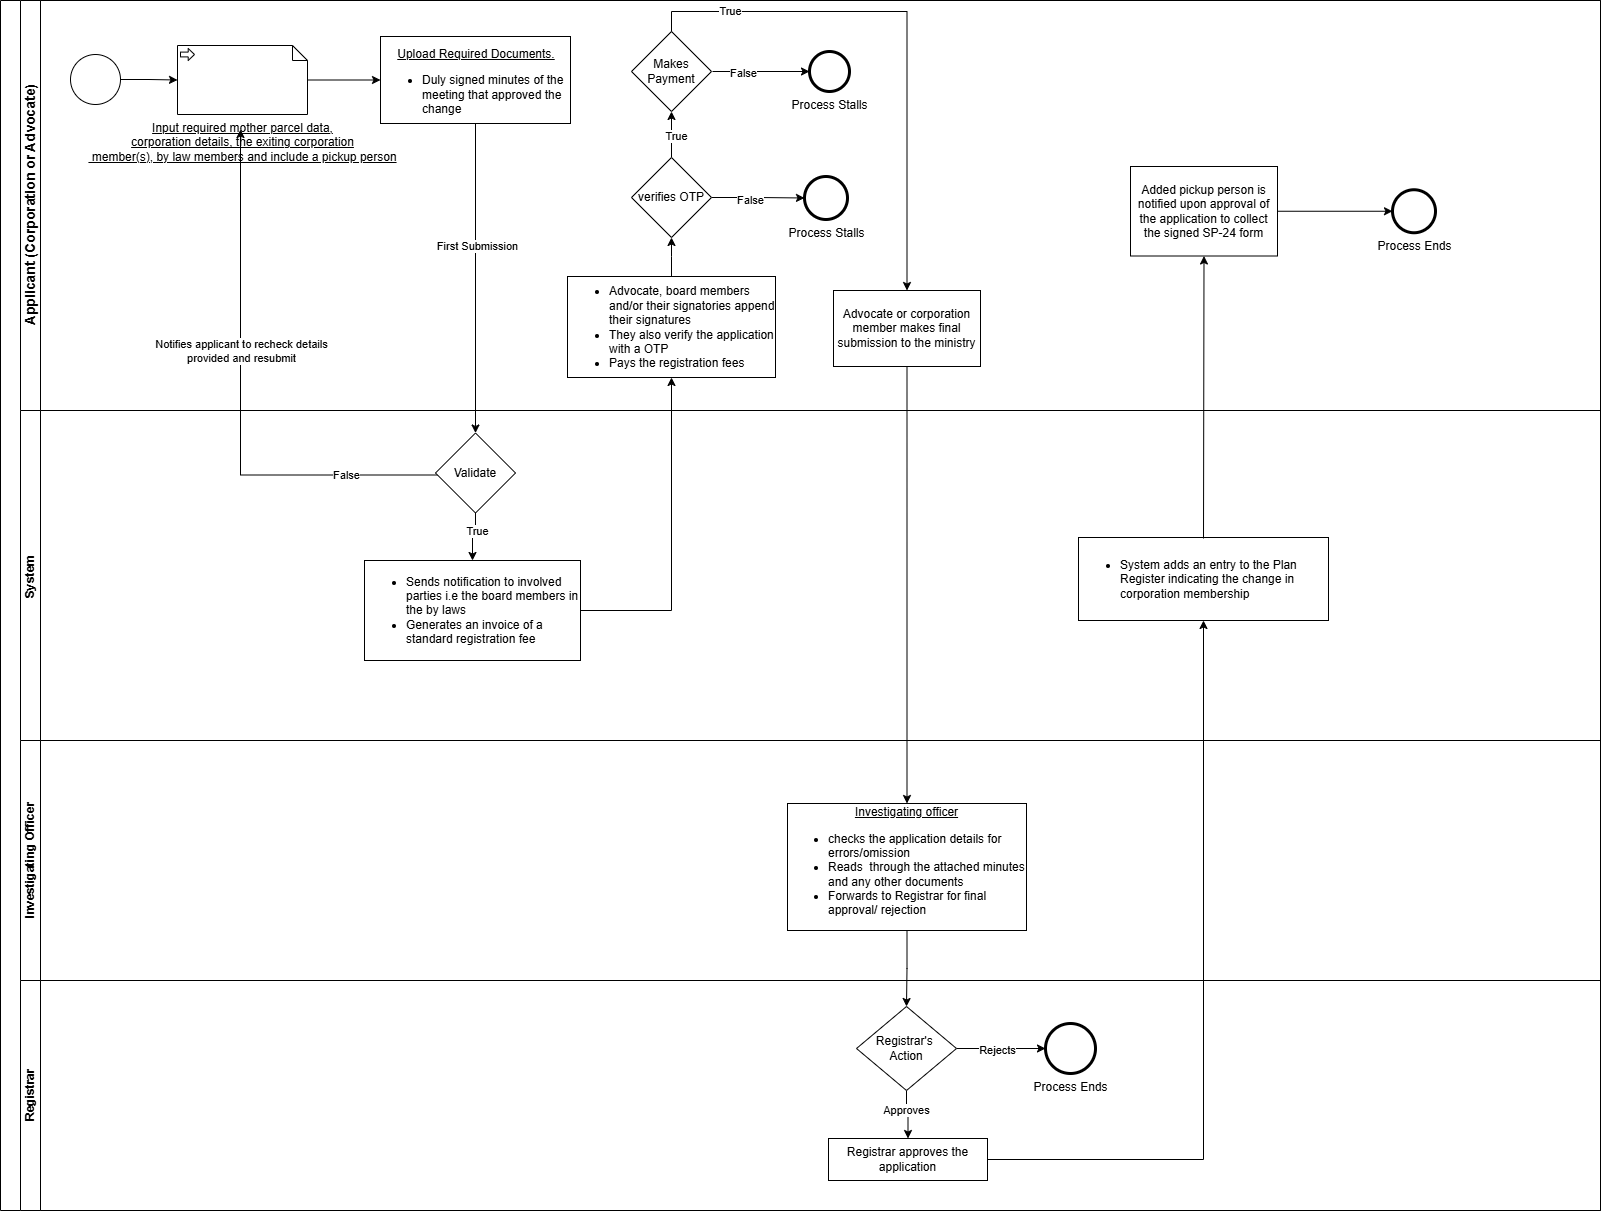

The diagram above was exported from draw.io. Its source (the exported page's mxGraphModel, read from the mxfile embedded in the PNG):
<mxGraphModel dx="1426" dy="1877" grid="1" gridSize="10" guides="1" tooltips="1" connect="1" arrows="1" fold="1" page="1" pageScale="1" pageWidth="850" pageHeight="1100" math="0" shadow="0">
  <root>
    <mxCell id="0" />
    <mxCell id="1" parent="0" />
    <mxCell id="ZO8-MAQbNHrJnHGYltbH-1" value="" style="swimlane;html=1;childLayout=stackLayout;resizeParent=1;resizeParentMax=0;horizontal=0;startSize=20;horizontalStack=0;whiteSpace=wrap;" parent="1" vertex="1">
      <mxGeometry x="38" y="-27" width="1600" height="1210" as="geometry" />
    </mxCell>
    <mxCell id="ZO8-MAQbNHrJnHGYltbH-2" value="&lt;font style=&quot;font-size: 14px;&quot;&gt;Applicant (Corporation or Advocate)&lt;/font&gt;" style="swimlane;html=1;startSize=20;horizontal=0;" parent="ZO8-MAQbNHrJnHGYltbH-1" vertex="1">
      <mxGeometry x="20" width="1580" height="410" as="geometry" />
    </mxCell>
    <mxCell id="ZO8-MAQbNHrJnHGYltbH-3" value="" style="edgeStyle=orthogonalEdgeStyle;rounded=0;orthogonalLoop=1;jettySize=auto;html=1;entryX=0;entryY=0.5;entryDx=0;entryDy=0;entryPerimeter=0;" parent="ZO8-MAQbNHrJnHGYltbH-2" source="ZO8-MAQbNHrJnHGYltbH-4" target="ZO8-MAQbNHrJnHGYltbH-7" edge="1">
      <mxGeometry relative="1" as="geometry">
        <mxPoint x="160" y="55" as="targetPoint" />
      </mxGeometry>
    </mxCell>
    <mxCell id="ZO8-MAQbNHrJnHGYltbH-4" value="" style="points=[[0.145,0.145,0],[0.5,0,0],[0.855,0.145,0],[1,0.5,0],[0.855,0.855,0],[0.5,1,0],[0.145,0.855,0],[0,0.5,0]];shape=mxgraph.bpmn.event;html=1;verticalLabelPosition=bottom;labelBackgroundColor=#ffffff;verticalAlign=top;align=center;perimeter=ellipsePerimeter;outlineConnect=0;aspect=fixed;outline=standard;symbol=general;" parent="ZO8-MAQbNHrJnHGYltbH-2" vertex="1">
      <mxGeometry x="50" y="54" width="50" height="50" as="geometry" />
    </mxCell>
    <mxCell id="ZO8-MAQbNHrJnHGYltbH-5" value="&lt;div style=&quot;text-align: center;&quot;&gt;&lt;span style=&quot;background-color: initial;&quot;&gt;&lt;u&gt;&lt;br&gt;&lt;/u&gt;&lt;/span&gt;&lt;/div&gt;&lt;div style=&quot;text-align: center;&quot;&gt;&lt;span style=&quot;background-color: initial;&quot;&gt;&lt;u&gt;Upload Required Documents.&lt;/u&gt;&lt;/span&gt;&lt;/div&gt;&lt;div style=&quot;&quot;&gt;&lt;ul&gt;&lt;li&gt;Duly signed minutes of the meeting that approved the change&lt;/li&gt;&lt;/ul&gt;&lt;/div&gt;" style="whiteSpace=wrap;html=1;align=left;" parent="ZO8-MAQbNHrJnHGYltbH-2" vertex="1">
      <mxGeometry x="360" y="36" width="190" height="87" as="geometry" />
    </mxCell>
    <mxCell id="ZO8-MAQbNHrJnHGYltbH-6" value="" style="edgeStyle=orthogonalEdgeStyle;rounded=0;orthogonalLoop=1;jettySize=auto;html=1;" parent="ZO8-MAQbNHrJnHGYltbH-2" source="ZO8-MAQbNHrJnHGYltbH-7" target="ZO8-MAQbNHrJnHGYltbH-5" edge="1">
      <mxGeometry relative="1" as="geometry" />
    </mxCell>
    <mxCell id="ZO8-MAQbNHrJnHGYltbH-7" value="&lt;u&gt;Input required mother parcel data,&lt;/u&gt;&lt;div&gt;&lt;u style=&quot;background-color: transparent; color: light-dark(rgb(0, 0, 0), rgb(255, 255, 255));&quot;&gt;corporation details, the exiting corporation&lt;/u&gt;&lt;/div&gt;&lt;div&gt;&lt;u style=&quot;background-color: transparent; color: light-dark(rgb(0, 0, 0), rgb(255, 255, 255));&quot;&gt;&amp;nbsp;member(s), by law members and include a pickup person&lt;/u&gt;&lt;div&gt;&lt;u&gt;&lt;br&gt;&lt;/u&gt;&lt;/div&gt;&lt;/div&gt;" style="shape=mxgraph.bpmn.data;labelPosition=center;verticalLabelPosition=bottom;align=center;verticalAlign=top;size=15;html=1;bpmnTransferType=input;" parent="ZO8-MAQbNHrJnHGYltbH-2" vertex="1">
      <mxGeometry x="157" y="45" width="130" height="69" as="geometry" />
    </mxCell>
    <mxCell id="ZO8-MAQbNHrJnHGYltbH-8" value="" style="edgeStyle=orthogonalEdgeStyle;rounded=0;orthogonalLoop=1;jettySize=auto;html=1;" parent="ZO8-MAQbNHrJnHGYltbH-2" edge="1">
      <mxGeometry relative="1" as="geometry">
        <mxPoint x="692" y="71" as="sourcePoint" />
        <mxPoint x="789" y="71" as="targetPoint" />
      </mxGeometry>
    </mxCell>
    <mxCell id="ZO8-MAQbNHrJnHGYltbH-9" value="False" style="edgeLabel;html=1;align=center;verticalAlign=middle;resizable=0;points=[];" parent="ZO8-MAQbNHrJnHGYltbH-8" vertex="1" connectable="0">
      <mxGeometry x="-0.3721" y="-1" relative="1" as="geometry">
        <mxPoint as="offset" />
      </mxGeometry>
    </mxCell>
    <mxCell id="ZO8-MAQbNHrJnHGYltbH-13" value="Process Stalls" style="points=[[0.145,0.145,0],[0.5,0,0],[0.855,0.145,0],[1,0.5,0],[0.855,0.855,0],[0.5,1,0],[0.145,0.855,0],[0,0.5,0]];shape=mxgraph.bpmn.event;html=1;verticalLabelPosition=bottom;labelBackgroundColor=#ffffff;verticalAlign=top;align=center;perimeter=ellipsePerimeter;outlineConnect=0;aspect=fixed;outline=end;symbol=terminate2;" parent="ZO8-MAQbNHrJnHGYltbH-2" vertex="1">
      <mxGeometry x="789" y="51" width="40" height="40" as="geometry" />
    </mxCell>
    <mxCell id="ZO8-MAQbNHrJnHGYltbH-14" value="Process Stalls" style="points=[[0.145,0.145,0],[0.5,0,0],[0.855,0.145,0],[1,0.5,0],[0.855,0.855,0],[0.5,1,0],[0.145,0.855,0],[0,0.5,0]];shape=mxgraph.bpmn.event;html=1;verticalLabelPosition=bottom;labelBackgroundColor=#ffffff;verticalAlign=top;align=center;perimeter=ellipsePerimeter;outlineConnect=0;aspect=fixed;outline=end;symbol=terminate2;" parent="ZO8-MAQbNHrJnHGYltbH-2" vertex="1">
      <mxGeometry x="784" y="176" width="43" height="43" as="geometry" />
    </mxCell>
    <mxCell id="ZO8-MAQbNHrJnHGYltbH-15" value="" style="edgeStyle=orthogonalEdgeStyle;rounded=0;orthogonalLoop=1;jettySize=auto;html=1;exitX=0;exitY=0.5;exitDx=0;exitDy=0;" parent="ZO8-MAQbNHrJnHGYltbH-2" edge="1">
      <mxGeometry relative="1" as="geometry">
        <mxPoint x="220" y="129" as="targetPoint" />
        <Array as="points">
          <mxPoint x="220" y="475" />
        </Array>
        <mxPoint x="432" y="474.5" as="sourcePoint" />
      </mxGeometry>
    </mxCell>
    <mxCell id="ZO8-MAQbNHrJnHGYltbH-16" value="False" style="edgeLabel;html=1;align=center;verticalAlign=middle;resizable=0;points=[];" parent="ZO8-MAQbNHrJnHGYltbH-15" vertex="1" connectable="0">
      <mxGeometry x="-0.6166" y="-1" relative="1" as="geometry">
        <mxPoint y="1" as="offset" />
      </mxGeometry>
    </mxCell>
    <mxCell id="ZO8-MAQbNHrJnHGYltbH-17" value="Notifies applicant to recheck details&lt;br&gt;provided and resubmit" style="edgeLabel;html=1;align=center;verticalAlign=middle;resizable=0;points=[];" parent="ZO8-MAQbNHrJnHGYltbH-15" vertex="1" connectable="0">
      <mxGeometry x="0.2061" relative="1" as="geometry">
        <mxPoint as="offset" />
      </mxGeometry>
    </mxCell>
    <mxCell id="ZO8-MAQbNHrJnHGYltbH-25" value="Advocate or corporation member makes final submission to the ministry" style="whiteSpace=wrap;html=1;" parent="ZO8-MAQbNHrJnHGYltbH-2" vertex="1">
      <mxGeometry x="813" y="290" width="147" height="76" as="geometry" />
    </mxCell>
    <mxCell id="ZO8-MAQbNHrJnHGYltbH-28" value="" style="edgeStyle=orthogonalEdgeStyle;rounded=0;orthogonalLoop=1;jettySize=auto;html=1;" parent="ZO8-MAQbNHrJnHGYltbH-2" source="ZO8-MAQbNHrJnHGYltbH-30" target="ZO8-MAQbNHrJnHGYltbH-14" edge="1">
      <mxGeometry relative="1" as="geometry" />
    </mxCell>
    <mxCell id="ZO8-MAQbNHrJnHGYltbH-29" value="False" style="edgeLabel;html=1;align=center;verticalAlign=middle;resizable=0;points=[];" parent="ZO8-MAQbNHrJnHGYltbH-28" vertex="1" connectable="0">
      <mxGeometry x="-0.1872" y="-2" relative="1" as="geometry">
        <mxPoint as="offset" />
      </mxGeometry>
    </mxCell>
    <mxCell id="ZO8-MAQbNHrJnHGYltbH-60" value="" style="edgeStyle=orthogonalEdgeStyle;rounded=0;orthogonalLoop=1;jettySize=auto;html=1;" parent="ZO8-MAQbNHrJnHGYltbH-2" source="ZO8-MAQbNHrJnHGYltbH-30" target="ZO8-MAQbNHrJnHGYltbH-59" edge="1">
      <mxGeometry relative="1" as="geometry" />
    </mxCell>
    <mxCell id="ZO8-MAQbNHrJnHGYltbH-61" value="True" style="edgeLabel;html=1;align=center;verticalAlign=middle;resizable=0;points=[];" parent="ZO8-MAQbNHrJnHGYltbH-60" vertex="1" connectable="0">
      <mxGeometry x="-0.0435" y="-4" relative="1" as="geometry">
        <mxPoint as="offset" />
      </mxGeometry>
    </mxCell>
    <mxCell id="ZO8-MAQbNHrJnHGYltbH-30" value="verifies OTP" style="rhombus;whiteSpace=wrap;html=1;" parent="ZO8-MAQbNHrJnHGYltbH-2" vertex="1">
      <mxGeometry x="611" y="157" width="80" height="80" as="geometry" />
    </mxCell>
    <mxCell id="ZO8-MAQbNHrJnHGYltbH-59" value="Makes Payment" style="rhombus;whiteSpace=wrap;html=1;align=center;" parent="ZO8-MAQbNHrJnHGYltbH-2" vertex="1">
      <mxGeometry x="611" y="31" width="80" height="80" as="geometry" />
    </mxCell>
    <mxCell id="ZO8-MAQbNHrJnHGYltbH-63" value="" style="edgeStyle=orthogonalEdgeStyle;rounded=0;orthogonalLoop=1;jettySize=auto;html=1;entryX=0.5;entryY=0;entryDx=0;entryDy=0;exitX=0.5;exitY=0;exitDx=0;exitDy=0;" parent="ZO8-MAQbNHrJnHGYltbH-2" source="ZO8-MAQbNHrJnHGYltbH-59" target="ZO8-MAQbNHrJnHGYltbH-25" edge="1">
      <mxGeometry relative="1" as="geometry">
        <mxPoint x="651" y="27" as="sourcePoint" />
        <mxPoint x="889" y="227" as="targetPoint" />
      </mxGeometry>
    </mxCell>
    <mxCell id="ZO8-MAQbNHrJnHGYltbH-64" value="True" style="edgeLabel;html=1;align=center;verticalAlign=middle;resizable=0;points=[];" parent="ZO8-MAQbNHrJnHGYltbH-63" vertex="1" connectable="0">
      <mxGeometry x="-0.7083" y="1" relative="1" as="geometry">
        <mxPoint as="offset" />
      </mxGeometry>
    </mxCell>
    <mxCell id="ZO8-MAQbNHrJnHGYltbH-89" value="Added pickup person is notified upon approval of the application to collect the signed SP-24 form" style="whiteSpace=wrap;html=1;" parent="ZO8-MAQbNHrJnHGYltbH-2" vertex="1">
      <mxGeometry x="1110" y="166" width="147" height="89.5" as="geometry" />
    </mxCell>
    <mxCell id="ZO8-MAQbNHrJnHGYltbH-93" value="Process Ends" style="points=[[0.145,0.145,0],[0.5,0,0],[0.855,0.145,0],[1,0.5,0],[0.855,0.855,0],[0.5,1,0],[0.145,0.855,0],[0,0.5,0]];shape=mxgraph.bpmn.event;html=1;verticalLabelPosition=bottom;labelBackgroundColor=#ffffff;verticalAlign=top;align=center;perimeter=ellipsePerimeter;outlineConnect=0;aspect=fixed;outline=end;symbol=terminate2;" parent="ZO8-MAQbNHrJnHGYltbH-2" vertex="1">
      <mxGeometry x="1372" y="189.25" width="43" height="43" as="geometry" />
    </mxCell>
    <mxCell id="ZO8-MAQbNHrJnHGYltbH-92" value="" style="edgeStyle=orthogonalEdgeStyle;rounded=0;orthogonalLoop=1;jettySize=auto;html=1;exitX=1;exitY=0.5;exitDx=0;exitDy=0;" parent="ZO8-MAQbNHrJnHGYltbH-2" source="ZO8-MAQbNHrJnHGYltbH-89" edge="1" target="ZO8-MAQbNHrJnHGYltbH-93">
      <mxGeometry relative="1" as="geometry">
        <mxPoint x="1366" y="211.5" as="targetPoint" />
        <mxPoint x="1281" y="211.5" as="sourcePoint" />
      </mxGeometry>
    </mxCell>
    <mxCell id="ZO8-MAQbNHrJnHGYltbH-31" value="System&amp;nbsp;" style="swimlane;html=1;startSize=20;horizontal=0;" parent="ZO8-MAQbNHrJnHGYltbH-1" vertex="1">
      <mxGeometry x="20" y="410" width="1580" height="330" as="geometry" />
    </mxCell>
    <mxCell id="ZO8-MAQbNHrJnHGYltbH-32" value="Validate" style="rhombus;whiteSpace=wrap;html=1;align=center;" parent="ZO8-MAQbNHrJnHGYltbH-31" vertex="1">
      <mxGeometry x="415" y="22.5" width="80" height="80" as="geometry" />
    </mxCell>
    <mxCell id="ZO8-MAQbNHrJnHGYltbH-33" value="&lt;ul&gt;&lt;li&gt;&lt;span style=&quot;background-color: transparent; color: light-dark(rgb(0, 0, 0), rgb(255, 255, 255));&quot;&gt;Sends notification to involved parties i.e the board members in the by laws&lt;/span&gt;&lt;/li&gt;&lt;li&gt;&lt;span style=&quot;background-color: transparent; color: light-dark(rgb(0, 0, 0), rgb(255, 255, 255));&quot;&gt;Generates an invoice of a standard registration fee&lt;/span&gt;&lt;/li&gt;&lt;/ul&gt;" style="whiteSpace=wrap;html=1;align=left;" parent="ZO8-MAQbNHrJnHGYltbH-31" vertex="1">
      <mxGeometry x="344" y="150" width="216" height="100" as="geometry" />
    </mxCell>
    <mxCell id="ZO8-MAQbNHrJnHGYltbH-34" value="" style="edgeStyle=orthogonalEdgeStyle;rounded=0;orthogonalLoop=1;jettySize=auto;html=1;" parent="ZO8-MAQbNHrJnHGYltbH-31" source="ZO8-MAQbNHrJnHGYltbH-32" target="ZO8-MAQbNHrJnHGYltbH-33" edge="1">
      <mxGeometry relative="1" as="geometry" />
    </mxCell>
    <mxCell id="ZO8-MAQbNHrJnHGYltbH-35" value="True" style="edgeLabel;html=1;align=center;verticalAlign=middle;resizable=0;points=[];" parent="ZO8-MAQbNHrJnHGYltbH-34" vertex="1" connectable="0">
      <mxGeometry x="-0.2985" y="1" relative="1" as="geometry">
        <mxPoint as="offset" />
      </mxGeometry>
    </mxCell>
    <mxCell id="ZO8-MAQbNHrJnHGYltbH-79" value="&lt;ul style=&quot;border-color: var(--border-color);&quot;&gt;&lt;li&gt;System adds an entry to the Plan Register indicating the change in corporation membership&lt;/li&gt;&lt;/ul&gt;&lt;div&gt;&lt;/div&gt;" style="whiteSpace=wrap;html=1;align=left;" parent="ZO8-MAQbNHrJnHGYltbH-31" vertex="1">
      <mxGeometry x="1058" y="127" width="250" height="83" as="geometry" />
    </mxCell>
    <mxCell id="ZO8-MAQbNHrJnHGYltbH-40" value="" style="edgeStyle=orthogonalEdgeStyle;rounded=0;orthogonalLoop=1;jettySize=auto;html=1;" parent="ZO8-MAQbNHrJnHGYltbH-1" source="ZO8-MAQbNHrJnHGYltbH-5" target="ZO8-MAQbNHrJnHGYltbH-32" edge="1">
      <mxGeometry relative="1" as="geometry" />
    </mxCell>
    <mxCell id="ZO8-MAQbNHrJnHGYltbH-41" value="First Submission" style="edgeLabel;html=1;align=center;verticalAlign=middle;resizable=0;points=[];" parent="ZO8-MAQbNHrJnHGYltbH-40" vertex="1" connectable="0">
      <mxGeometry x="-0.2092" y="1" relative="1" as="geometry">
        <mxPoint as="offset" />
      </mxGeometry>
    </mxCell>
    <mxCell id="ZO8-MAQbNHrJnHGYltbH-42" value="Investigating Officer" style="swimlane;html=1;startSize=20;horizontal=0;" parent="ZO8-MAQbNHrJnHGYltbH-1" vertex="1">
      <mxGeometry x="20" y="740" width="1580" height="240" as="geometry" />
    </mxCell>
    <mxCell id="ZO8-MAQbNHrJnHGYltbH-43" value="&lt;u&gt;Investigating officer &lt;/u&gt;&lt;br&gt;&lt;ul&gt;&lt;li style=&quot;text-align: left;&quot;&gt;checks the application details for errors/omission&lt;/li&gt;&lt;li style=&quot;text-align: left;&quot;&gt;Reads&amp;nbsp; through the attached minutes and any other documents&lt;/li&gt;&lt;li style=&quot;text-align: left;&quot;&gt;&lt;span style=&quot;background-color: transparent; color: light-dark(rgb(0, 0, 0), rgb(255, 255, 255));&quot;&gt;Forwards to Registrar for final approval/ rejection&lt;/span&gt;&lt;/li&gt;&lt;/ul&gt;" style="whiteSpace=wrap;html=1;" parent="ZO8-MAQbNHrJnHGYltbH-42" vertex="1">
      <mxGeometry x="767" y="63" width="239" height="127" as="geometry" />
    </mxCell>
    <mxCell id="ZO8-MAQbNHrJnHGYltbH-44" value="Registrar" style="swimlane;html=1;startSize=20;horizontal=0;" parent="ZO8-MAQbNHrJnHGYltbH-1" vertex="1">
      <mxGeometry x="20" y="980" width="1580" height="230" as="geometry" />
    </mxCell>
    <mxCell id="ZO8-MAQbNHrJnHGYltbH-45" value="Registrar approves the application" style="whiteSpace=wrap;html=1;" parent="ZO8-MAQbNHrJnHGYltbH-44" vertex="1">
      <mxGeometry x="808" y="158" width="159" height="42" as="geometry" />
    </mxCell>
    <mxCell id="ZO8-MAQbNHrJnHGYltbH-46" value="Process Ends" style="points=[[0.145,0.145,0],[0.5,0,0],[0.855,0.145,0],[1,0.5,0],[0.855,0.855,0],[0.5,1,0],[0.145,0.855,0],[0,0.5,0]];shape=mxgraph.bpmn.event;html=1;verticalLabelPosition=bottom;labelBackgroundColor=#ffffff;verticalAlign=top;align=center;perimeter=ellipsePerimeter;outlineConnect=0;aspect=fixed;outline=end;symbol=terminate2;" parent="ZO8-MAQbNHrJnHGYltbH-44" vertex="1">
      <mxGeometry x="1025" y="43" width="50" height="50" as="geometry" />
    </mxCell>
    <mxCell id="ZO8-MAQbNHrJnHGYltbH-47" value="" style="edgeStyle=orthogonalEdgeStyle;rounded=0;orthogonalLoop=1;jettySize=auto;html=1;" parent="ZO8-MAQbNHrJnHGYltbH-44" source="ZO8-MAQbNHrJnHGYltbH-51" target="ZO8-MAQbNHrJnHGYltbH-45" edge="1">
      <mxGeometry relative="1" as="geometry" />
    </mxCell>
    <mxCell id="ZO8-MAQbNHrJnHGYltbH-48" value="Approves" style="edgeLabel;html=1;align=center;verticalAlign=middle;resizable=0;points=[];" parent="ZO8-MAQbNHrJnHGYltbH-47" vertex="1" connectable="0">
      <mxGeometry x="-0.2165" y="-1" relative="1" as="geometry">
        <mxPoint as="offset" />
      </mxGeometry>
    </mxCell>
    <mxCell id="ZO8-MAQbNHrJnHGYltbH-49" value="" style="edgeStyle=orthogonalEdgeStyle;rounded=0;orthogonalLoop=1;jettySize=auto;html=1;" parent="ZO8-MAQbNHrJnHGYltbH-44" source="ZO8-MAQbNHrJnHGYltbH-51" target="ZO8-MAQbNHrJnHGYltbH-46" edge="1">
      <mxGeometry relative="1" as="geometry" />
    </mxCell>
    <mxCell id="ZO8-MAQbNHrJnHGYltbH-50" value="Rejects" style="edgeLabel;html=1;align=center;verticalAlign=middle;resizable=0;points=[];" parent="ZO8-MAQbNHrJnHGYltbH-49" vertex="1" connectable="0">
      <mxGeometry x="-0.2857" y="-3" relative="1" as="geometry">
        <mxPoint x="8" y="-2" as="offset" />
      </mxGeometry>
    </mxCell>
    <mxCell id="ZO8-MAQbNHrJnHGYltbH-51" value="Registrar's&amp;nbsp;&lt;div&gt;Action&lt;/div&gt;" style="rhombus;whiteSpace=wrap;html=1;" parent="ZO8-MAQbNHrJnHGYltbH-44" vertex="1">
      <mxGeometry x="836" y="26" width="100" height="84" as="geometry" />
    </mxCell>
    <mxCell id="ZO8-MAQbNHrJnHGYltbH-52" value="" style="edgeStyle=orthogonalEdgeStyle;rounded=0;orthogonalLoop=1;jettySize=auto;html=1;entryX=0.5;entryY=0;entryDx=0;entryDy=0;" parent="ZO8-MAQbNHrJnHGYltbH-1" source="ZO8-MAQbNHrJnHGYltbH-43" target="ZO8-MAQbNHrJnHGYltbH-51" edge="1">
      <mxGeometry relative="1" as="geometry">
        <mxPoint x="893" y="1097" as="targetPoint" />
      </mxGeometry>
    </mxCell>
    <mxCell id="ZO8-MAQbNHrJnHGYltbH-55" value="" style="edgeStyle=orthogonalEdgeStyle;rounded=0;orthogonalLoop=1;jettySize=auto;html=1;entryX=0.5;entryY=1;entryDx=0;entryDy=0;" parent="ZO8-MAQbNHrJnHGYltbH-1" source="ZO8-MAQbNHrJnHGYltbH-45" target="ZO8-MAQbNHrJnHGYltbH-79" edge="1">
      <mxGeometry relative="1" as="geometry">
        <mxPoint x="1206" y="707" as="targetPoint" />
      </mxGeometry>
    </mxCell>
    <mxCell id="tpw6LD0DTZIAc90yWCio-3" value="" style="edgeStyle=orthogonalEdgeStyle;rounded=0;orthogonalLoop=1;jettySize=auto;html=1;entryX=0.5;entryY=0;entryDx=0;entryDy=0;exitX=0.5;exitY=1;exitDx=0;exitDy=0;" edge="1" parent="ZO8-MAQbNHrJnHGYltbH-1" source="ZO8-MAQbNHrJnHGYltbH-25" target="ZO8-MAQbNHrJnHGYltbH-43">
      <mxGeometry relative="1" as="geometry">
        <mxPoint x="671" y="503" as="sourcePoint" />
        <mxPoint x="907" y="762" as="targetPoint" />
      </mxGeometry>
    </mxCell>
    <mxCell id="ZO8-MAQbNHrJnHGYltbH-88" value="" style="edgeStyle=orthogonalEdgeStyle;rounded=0;orthogonalLoop=1;jettySize=auto;html=1;entryX=0.5;entryY=1;entryDx=0;entryDy=0;" parent="ZO8-MAQbNHrJnHGYltbH-1" target="ZO8-MAQbNHrJnHGYltbH-89" edge="1">
      <mxGeometry relative="1" as="geometry">
        <mxPoint x="1203" y="538" as="sourcePoint" />
        <mxPoint x="1204" y="227" as="targetPoint" />
      </mxGeometry>
    </mxCell>
    <mxCell id="ZO8-MAQbNHrJnHGYltbH-56" value="" style="edgeStyle=orthogonalEdgeStyle;rounded=0;orthogonalLoop=1;jettySize=auto;html=1;" parent="1" source="ZO8-MAQbNHrJnHGYltbH-57" edge="1">
      <mxGeometry relative="1" as="geometry">
        <mxPoint x="709" y="210" as="targetPoint" />
      </mxGeometry>
    </mxCell>
    <mxCell id="ZO8-MAQbNHrJnHGYltbH-57" value="&lt;ul&gt;&lt;li&gt;Advocate, board members and/or their signatories append their signatures&lt;/li&gt;&lt;li&gt;They also verify the application with a OTP&lt;/li&gt;&lt;li&gt;Pays the registration fees&lt;/li&gt;&lt;/ul&gt;" style="whiteSpace=wrap;html=1;align=left;" parent="1" vertex="1">
      <mxGeometry x="605" y="249" width="208" height="101" as="geometry" />
    </mxCell>
    <mxCell id="ZO8-MAQbNHrJnHGYltbH-58" value="" style="edgeStyle=orthogonalEdgeStyle;rounded=0;orthogonalLoop=1;jettySize=auto;html=1;entryX=0.5;entryY=1;entryDx=0;entryDy=0;exitX=1;exitY=0.5;exitDx=0;exitDy=0;" parent="1" source="ZO8-MAQbNHrJnHGYltbH-33" target="ZO8-MAQbNHrJnHGYltbH-57" edge="1">
      <mxGeometry relative="1" as="geometry">
        <mxPoint x="660" y="600" as="sourcePoint" />
        <mxPoint x="696" y="380" as="targetPoint" />
        <Array as="points">
          <mxPoint x="709" y="583" />
        </Array>
      </mxGeometry>
    </mxCell>
  </root>
</mxGraphModel>